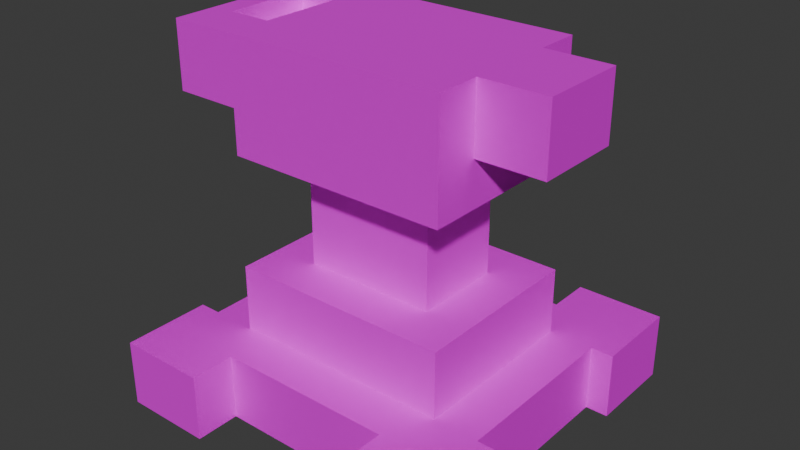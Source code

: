 # Source: anvil.blend  (saved by Blender 4.2.66; exported with 4.5.12 LTS)
import bpy
from mathutils import Matrix  # noqa: F401  (used for matrix-valued properties, if any)

bpy.ops.wm.read_factory_settings(use_empty=True)
scene = bpy.context.scene
scene.name = 'Scene'

# ---- collections
col_collection = bpy.data.collections.new('Collection'); scene.collection.children.link(col_collection)

# ---- images (referenced by path relative to the original .blend; pixels are not part of the script)
import os
ASSET_DIR = os.environ.get("B2B_ASSET_DIR", "")  # directory of the original .blend (textures are referenced by path, not embedded)
HERE = os.path.dirname(os.path.abspath(__file__))  # packed textures are extracted next to this script under _unpacked/

def load_image(name, relpath, width, height, colorspace="sRGB"):
    """Load a texture the original file referenced (path relative to the .blend, or extracted next to this script)."""
    p = next((c for c in (os.path.join(HERE, relpath), os.path.join(ASSET_DIR, relpath)) if relpath and os.path.exists(c)), "")
    if p:
        img = bpy.data.images.load(p, check_existing=True)
        img.name = name
    else:  # same state as the original file: an image datablock whose file is absent (Cycles renders it pink)
        img = bpy.data.images.new(name, width, height)
        img.source = "FILE"
        img.filepath = "//" + (relpath or name)
    img.colorspace_settings.name = colorspace
    return img
img_benches_anvil_png = load_image('benches_anvil.png', 'benches_anvil.png', 1024, 1024, 'sRGB')

# ---- materials (node trees are filled in below, after node groups)
mat_material = bpy.data.materials.new('Material')
mat_material.alpha_threshold = 0.0
mat_material.use_transparent_shadow = False
mat_material.roughness = 0.5
mat_material.line_color = (0.0, 0.0, 0.0, 1.0)

# ---- material node trees
mat_material.use_nodes = True; mat_material.node_tree.nodes.clear()
_N = mat_material.node_tree.nodes; _L = mat_material.node_tree.links
n0 = _N.new('ShaderNodeOutputMaterial'); n0.name = 'Material Output'; n0.location = (300, 300)
n1 = _N.new('ShaderNodeBsdfPrincipled'); n1.name = 'Principled BSDF'; n1.location = (10, 300)
n1.inputs[1].default_value = 0.5
n1.inputs[2].default_value = 0.8
n1.inputs[3].default_value = 1.25
n2 = _N.new('ShaderNodeTexImage'); n2.name = 'Image Texture'; n2.location = (-267, 262)
n2.image = img_benches_anvil_png
n2.interpolation = 'Closest'
_L.new(n1.outputs[0], n0.inputs[0])
_L.new(n2.outputs[0], n1.inputs[0])
n0.is_active_output = True

# ---- world
world_world = bpy.data.worlds.new('World'); scene.world = world_world
world_world.use_nodes = True; world_world.node_tree.nodes.clear()
_N = world_world.node_tree.nodes; _L = world_world.node_tree.links
n0 = _N.new('ShaderNodeOutputWorld'); n0.name = 'World Output'; n0.location = (300, 300)
n1 = _N.new('ShaderNodeBackground'); n1.name = 'Background'; n1.location = (10, 300)
n1.inputs[0].default_value = (0.05088, 0.05088, 0.05088, 1.0)
_L.new(n1.outputs[0], n0.inputs[0])
n0.is_active_output = True
world_world.color = (0.05088, 0.05088, 0.05088)
world_world.use_sun_shadow = False
world_world.sun_shadow_jitter_overblur = 0.0

# ---- meshes
me_cube_006 = bpy.data.meshes.new('Cube.006')
me_cube_006.from_pydata([(0.375, -0.4375, -0.5), (0.25, -0.3125, -0.3125), (0.375, 0.4375, -0.5), (0.25, 0.3125, -0.3125), (0.375, 0.4375, -0.3125), (0.375, -0.4375, -0.3125), (0.125, 0.1875, -0.125), (0.125, -0.1875, -0.125), (0.25, 0.3125, -0.125), (0.25, -0.3125, -0.125), (0.125, 0.1875, 0.1875), (0.125, -0.1875, 0.1875), (0.25, -0.3125, 0.1875), (0.125, -0.3125, 0.5), (0.25, 0.3125, 0.1875), (0.125, 0.3125, 0.5), (0.25, -0.3125, 0.5), (0.25, 0.3125, 0.5), (0.125, -0.3125, 0.3125), (0.25, 0.3125, 0.3125), (0.25, 0.5, 0.3125), (0.25, 0.5, 0.5), (0.125, -0.5, 0.5), (0.125, -0.5, 0.3125), (0.125, 0.4375, 0.5), (0.125, 0.3125, 0.4375), (0.125, 0.4375, 0.4375), (0.25, -0.4375, -0.5), (0.25, -0.4375, -0.3125), (0.25, 0.4375, -0.3125), (0.25, 0.4375, -0.5), (0.375, -0.5, -0.3125), (0.375, -0.5, -0.5), (0.25, -0.5, -0.5), (0.25, -0.5, -0.3125), (0.25, 0.5, -0.3125), (0.375, 0.5, -0.3125), (0.375, 0.5, -0.5), (0.25, 0.5, -0.5), (0.375, -0.25, -0.3125), (0.375, -0.25, -0.5), (0.375, 0.25, -0.3125), (0.375, 0.25, -0.5), (0.5, 0.4375, -0.3125), (0.5, 0.4375, -0.5), (0.5, 0.25, -0.5), (0.5, -0.25, -0.3125), (0.5, -0.4375, -0.3125), (0.5, -0.4375, -0.5), (0.5, -0.5, -0.3125), (0.5, -0.5, -0.5), (0.5, 0.5, -0.3125), (0.5, 0.5, -0.5), (0.5, -0.25, -0.5), (0.5, 0.25, -0.3125), (-0.375, -0.4375, -0.5), (-0.25, -0.3125, -0.3125), (-0.375, 0.4375, -0.5), (-0.25, 0.3125, -0.3125), (-0.375, 0.4375, -0.3125), (-0.375, -0.4375, -0.3125), (-0.125, 0.1875, -0.125), (-0.125, -0.1875, -0.125), (-0.25, 0.3125, -0.125), (-0.25, -0.3125, -0.125), (-0.125, 0.1875, 0.1875), (-0.125, -0.1875, 0.1875), (-0.25, -0.3125, 0.1875), (-0.125, -0.3125, 0.5), (-0.25, 0.3125, 0.1875), (-0.125, 0.3125, 0.5), (-0.25, -0.3125, 0.5), (-0.25, 0.3125, 0.5), (-0.125, -0.3125, 0.3125), (-0.25, 0.3125, 0.3125), (-0.25, 0.5, 0.3125), (-0.25, 0.5, 0.5), (-0.125, -0.5, 0.5), (-0.125, -0.5, 0.3125), (-0.125, 0.4375, 0.5), (-0.125, 0.3125, 0.4375), (-0.125, 0.4375, 0.4375), (-0.25, -0.4375, -0.5), (-0.25, -0.4375, -0.3125), (-0.25, 0.4375, -0.3125), (-0.25, 0.4375, -0.5), (-0.375, -0.5, -0.3125), (-0.375, -0.5, -0.5), (-0.25, -0.5, -0.5), (-0.25, -0.5, -0.3125), (-0.25, 0.5, -0.3125), (-0.375, 0.5, -0.3125), (-0.375, 0.5, -0.5), (-0.25, 0.5, -0.5), (-0.375, -0.25, -0.3125), (-0.375, -0.25, -0.5), (-0.375, 0.25, -0.3125), (-0.375, 0.25, -0.5), (-0.5, 0.4375, -0.3125), (-0.5, 0.4375, -0.5), (-0.5, 0.25, -0.5), (-0.5, -0.25, -0.3125), (-0.5, -0.4375, -0.3125), (-0.5, -0.4375, -0.5), (-0.5, -0.5, -0.3125), (-0.5, -0.5, -0.5), (-0.5, 0.5, -0.3125), (-0.5, 0.5, -0.5), (-0.5, -0.25, -0.5), (-0.5, 0.25, -0.3125)], [], [(29, 84, 58, 3), (0, 40, 53, 48), (82, 27, 28, 83), (1, 3, 8, 9), (5, 28, 34, 31), (83, 28, 1, 56), (29, 3, 41, 4), (11, 66, 62, 7), (58, 63, 8, 3), (8, 63, 61, 6), (62, 64, 9, 7), (6, 7, 9, 8), (61, 65, 10, 6), (7, 6, 10, 11), (11, 10, 14, 12), (26, 81, 80, 25), (21, 20, 75, 76), (65, 69, 14, 10), (13, 18, 12, 16), (12, 67, 66, 11), (24, 21, 76, 79), (74, 19, 14, 69), (76, 75, 74, 72), (78, 77, 68, 73), (18, 13, 22, 23), (23, 78, 73, 18), (15, 17, 21, 24), (25, 80, 70, 15), (79, 81, 26, 24), (15, 24, 26, 25), (32, 31, 34, 33), (30, 85, 84, 29), (9, 64, 56, 1), (29, 4, 36, 35), (31, 32, 50, 49), (28, 27, 33, 34), (27, 0, 32, 33), (38, 35, 36, 37), (30, 29, 35, 38), (4, 41, 54, 43), (2, 30, 38, 37), (44, 43, 54, 45), (32, 0, 48, 50), (42, 41, 39, 40), (41, 3, 1, 39), (48, 47, 49, 50), (43, 44, 52, 51), (53, 46, 47, 48), (42, 2, 44, 45), (40, 39, 46, 53), (39, 5, 47, 46), (2, 37, 52, 44), (41, 42, 45, 54), (5, 31, 49, 47), (36, 4, 43, 51), (37, 36, 51, 52), (27, 40, 0), (42, 30, 2), (55, 103, 108, 95), (56, 64, 63, 58), (60, 86, 89, 83), (94, 60, 83, 56), (39, 1, 28, 5), (61, 63, 64, 62), (62, 66, 65, 61), (23, 22, 77, 78), (66, 67, 69, 65), (68, 71, 67, 73), (17, 16, 14, 19), (75, 20, 19, 74), (70, 79, 76, 72), (70, 80, 81, 79), (87, 88, 89, 86), (84, 90, 91, 59), (86, 104, 105, 87), (83, 89, 88, 82), (82, 88, 87, 55), (93, 92, 91, 90), (85, 93, 90, 84), (59, 98, 109, 96), (57, 92, 93, 85), (99, 100, 109, 98), (87, 105, 103, 55), (97, 95, 94, 96), (96, 94, 56, 58), (103, 105, 104, 102), (98, 106, 107, 99), (108, 103, 102, 101), (97, 100, 99, 57), (95, 108, 101, 94), (94, 101, 102, 60), (57, 99, 107, 92), (96, 109, 100, 97), (60, 102, 104, 86), (91, 106, 98, 59), (92, 107, 106, 91), (82, 55, 95), (97, 57, 85), (68, 77, 22, 13), (16, 17, 15, 13), (72, 74, 69, 71), (19, 20, 21, 17), (12, 18, 73, 67), (84, 59, 96, 58), (71, 69, 67), (14, 16, 12), (13, 15, 70, 68), (68, 70, 72, 71), (82, 85, 30, 27), (27, 30, 42, 40), (95, 97, 85, 82)])
_uv = me_cube_006.uv_layers.new(name='UVMap')
_uv.uv.foreach_set('vector', [0.8511, 1.0, 0.6809, 1.0, 0.6809, 0.9375, 0.8511, 0.9375, 0.766, 0.8125, 0.766, 0.7188, 0.7234, 0.7188, 0.7234, 0.8125, 0.6383, 0.1875, 0.8085, 0.1875, 0.8085, 0.2812, 0.6383, 0.2812, 0.8085, 0.4688, 0.5957, 0.4688, 0.5957, 0.5625, 0.8085, 0.5625, 0.8723, 0.5, 0.8723, 0.4375, 0.8936, 0.4375, 0.8936, 0.5, 0.6809, 0.5625, 0.8511, 0.5625, 0.8511, 0.625, 0.6809, 0.625, 0.8511, 1.0, 0.8511, 0.9375, 0.8936, 0.9062, 0.8936, 1.0, 0.5957, 0.5625, 0.5106, 0.5625, 0.5106, 0.4062, 0.5957, 0.4062, 0.766, 0.375, 0.766, 0.4688, 0.5957, 0.4688, 0.5957, 0.375, 0.6383, 0.3438, 0.4681, 0.3438, 0.5106, 0.2812, 0.5957, 0.2812, 0.5106, 0.09375, 0.4681, 0.03125, 0.6383, 0.03125, 0.5957, 0.09375, 0.5957, 0.2812, 0.5957, 0.09375, 0.6383, 0.03125, 0.6383, 0.3438, 0.5957, 0.4062, 0.5957, 0.5625, 0.5106, 0.5625, 0.5106, 0.4062, 0.383, 0.4062, 0.5106, 0.4062, 0.5106, 0.5625, 0.383, 0.5625, 0.4255, 0.2812, 0.4255, 0.09375, 0.4681, 0.03125, 0.4681, 0.3438, 0.06383, 0.8438, 0.06383, 0.9688, 0.02128, 0.9688, 0.02128, 0.8438, 0.2766, 0.75, 0.2766, 0.8438, 0.1064, 0.8438, 0.1064, 0.75, 0.3404, 0.09375, 0.2979, 0.03125, 0.4681, 0.03125, 0.4255, 0.09375, 0.234, 0.1562, 0.234, 0.0625, 0.2766, 0.0, 0.2766, 0.1562, 0.4681, 0.3438, 0.2979, 0.3438, 0.3404, 0.2812, 0.4255, 0.2812, 0.234, 0.7188, 0.2766, 0.75, 0.1064, 0.75, 0.1489, 0.7188, 0.1064, 0.9375, 0.2766, 0.9375, 0.2766, 1.0, 0.1064, 1.0, 0.1064, 0.75, 0.04255, 0.75, 0.04255, 0.6562, 0.1064, 0.6562, 0.08511, 0.3438, 0.08511, 0.25, 0.1489, 0.25, 0.1489, 0.3438, 0.2979, 0.3438, 0.234, 0.3438, 0.234, 0.25, 0.2979, 0.25, 0.234, 0.1562, 0.1489, 0.1562, 0.1489, 0.0625, 0.234, 0.0625, 0.234, 0.6562, 0.2766, 0.6562, 0.2766, 0.75, 0.234, 0.7188, 0.02128, 0.8438, 0.02128, 0.9688, 0.0, 0.9688, 0.0, 0.8438, 0.08511, 0.9688, 0.06383, 0.9688, 0.06383, 0.8438, 0.08511, 0.8438, 0.06383, 0.8125, 0.02128, 0.8125, 0.02128, 0.8438, 0.06383, 0.8438, 0.6809, 0.0625, 0.6809, 0.1562, 0.6383, 0.1562, 0.6383, 0.0625, 0.8085, 0.1875, 0.6383, 0.1875, 0.6383, 0.2812, 0.8085, 0.2812, 0.5957, 0.4688, 0.766, 0.4688, 0.766, 0.375, 0.5957, 0.375, 0.8936, 0.4375, 0.8936, 0.5, 0.8723, 0.5, 0.8723, 0.4375, 0.6809, 0.1562, 0.6809, 0.0625, 0.7234, 0.0625, 0.7234, 0.1562, 0.8085, 0.1562, 0.8085, 0.0625, 0.7872, 0.0625, 0.7872, 0.1562, 0.766, 0.8438, 0.8085, 0.8438, 0.8085, 0.8125, 0.766, 0.8125, 0.6383, 0.0625, 0.6383, 0.1562, 0.6809, 0.1562, 0.6809, 0.0625, 0.8085, 0.0625, 0.8085, 0.1562, 0.7872, 0.1562, 0.7872, 0.0625, 0.8723, 0.375, 0.8085, 0.375, 0.8085, 0.4375, 0.8723, 0.4375, 0.8085, 0.8438, 0.766, 0.8438, 0.766, 0.8125, 0.8085, 0.8125, 0.7021, 0.0625, 0.7021, 0.1562, 0.6383, 0.1562, 0.6383, 0.0625, 0.7234, 0.8125, 0.7234, 0.8438, 0.766, 0.8438, 0.766, 0.8125, 0.8085, 0.2812, 0.8085, 0.375, 0.6383, 0.375, 0.6383, 0.2812, 0.8936, 0.9062, 0.8511, 0.9375, 0.8511, 0.625, 0.8936, 0.6562, 0.7021, 0.0625, 0.7021, 0.1562, 0.7234, 0.1562, 0.7234, 0.0625, 0.7021, 0.1562, 0.7021, 0.0625, 0.7234, 0.0625, 0.7234, 0.1562, 0.6383, 0.0625, 0.6383, 0.1562, 0.7021, 0.1562, 0.7021, 0.0625, 0.766, 0.7188, 0.766, 0.8125, 0.7234, 0.8125, 0.7234, 0.7188, 0.7447, 0.0625, 0.7447, 0.1562, 0.7872, 0.1562, 0.7872, 0.0625, 0.8085, 0.375, 0.8723, 0.375, 0.8723, 0.4375, 0.8085, 0.4375, 0.7234, 0.8438, 0.7234, 0.8125, 0.766, 0.8125, 0.766, 0.8438, 0.7447, 0.1562, 0.7447, 0.0625, 0.7872, 0.0625, 0.7872, 0.1562, 0.8723, 0.4375, 0.8723, 0.375, 0.8936, 0.375, 0.8936, 0.4375, 0.8723, 0.4375, 0.8723, 0.375, 0.8936, 0.375, 0.8936, 0.4375, 0.6809, 0.0625, 0.6809, 0.1562, 0.7234, 0.1562, 0.7234, 0.0625, 0.5957, 1.0, 0.6383, 0.9062, 0.6383, 1.0, 0.6383, 0.6562, 0.5957, 0.5625, 0.6383, 0.5625, 0.766, 0.8125, 0.7234, 0.8125, 0.7234, 0.7188, 0.766, 0.7188, 0.8085, 0.4688, 0.8085, 0.5625, 0.5957, 0.5625, 0.5957, 0.4688, 0.8723, 0.4375, 0.8936, 0.4375, 0.8936, 0.5, 0.8723, 0.5, 0.6383, 0.6562, 0.6383, 0.5625, 0.6809, 0.5625, 0.6809, 0.625, 0.8936, 0.6562, 0.8511, 0.625, 0.8511, 0.5625, 0.8936, 0.5625, 0.5106, 0.2812, 0.4681, 0.3438, 0.4681, 0.03125, 0.5106, 0.09375, 0.5106, 0.4062, 0.5106, 0.5625, 0.383, 0.5625, 0.383, 0.4062, 0.234, 0.1562, 0.234, 0.25, 0.1489, 0.25, 0.1489, 0.1562, 0.3404, 0.2812, 0.2979, 0.3438, 0.2979, 0.03125, 0.3404, 0.09375, 0.1489, 0.1562, 0.1064, 0.1562, 0.1064, 0.0, 0.1489, 0.0625, 0.2766, 0.6562, 0.2766, 0.3438, 0.383, 0.6562, 0.3404, 0.6562, 0.1064, 0.8438, 0.2766, 0.8438, 0.2766, 0.9375, 0.1064, 0.9375, 0.1489, 0.6562, 0.1489, 0.7188, 0.1064, 0.75, 0.1064, 0.6562, 0.02128, 1.0, 0.02128, 0.9688, 0.06383, 0.9688, 0.06383, 1.0, 0.6809, 0.0625, 0.6383, 0.0625, 0.6383, 0.1562, 0.6809, 0.1562, 0.8936, 0.5, 0.8723, 0.5, 0.8723, 0.4375, 0.8936, 0.4375, 0.6809, 0.1562, 0.7234, 0.1562, 0.7234, 0.0625, 0.6809, 0.0625, 0.8085, 0.1562, 0.7872, 0.1562, 0.7872, 0.0625, 0.8085, 0.0625, 0.8085, 0.8125, 0.8085, 0.8438, 0.766, 0.8438, 0.766, 0.8125, 0.6383, 0.0625, 0.6809, 0.0625, 0.6809, 0.1562, 0.6383, 0.1562, 0.8085, 0.0625, 0.7872, 0.0625, 0.7872, 0.1562, 0.8085, 0.1562, 0.8723, 0.375, 0.8723, 0.4375, 0.8085, 0.4375, 0.8085, 0.375, 0.8085, 0.8438, 0.8085, 0.8125, 0.766, 0.8125, 0.766, 0.8438, 0.7021, 0.0625, 0.6383, 0.0625, 0.6383, 0.1562, 0.7021, 0.1562, 0.766, 0.8438, 0.7234, 0.8438, 0.7234, 0.8125, 0.766, 0.8125, 0.8085, 0.2812, 0.6383, 0.2812, 0.6383, 0.375, 0.8085, 0.375, 0.6383, 0.9062, 0.6383, 0.6562, 0.6809, 0.625, 0.6809, 0.9375, 0.7021, 0.0625, 0.7234, 0.0625, 0.7234, 0.1562, 0.7021, 0.1562, 0.7021, 0.1562, 0.7234, 0.1562, 0.7234, 0.0625, 0.7021, 0.0625, 0.6383, 0.0625, 0.7021, 0.0625, 0.7021, 0.1562, 0.6383, 0.1562, 0.766, 0.7188, 0.7234, 0.7188, 0.7234, 0.8125, 0.766, 0.8125, 0.7447, 0.0625, 0.7872, 0.0625, 0.7872, 0.1562, 0.7447, 0.1562, 0.8085, 0.4375, 0.8085, 0.375, 0.8723, 0.375, 0.8723, 0.4375, 0.7234, 0.8438, 0.766, 0.8438, 0.766, 0.8125, 0.7234, 0.8125, 0.7447, 0.1562, 0.7872, 0.1562, 0.7872, 0.0625, 0.7447, 0.0625, 0.8723, 0.4375, 0.8723, 0.375, 0.8936, 0.375, 0.8936, 0.4375, 0.8936, 0.4375, 0.8723, 0.4375, 0.8723, 0.375, 0.8936, 0.375, 0.6809, 0.0625, 0.7234, 0.0625, 0.7234, 0.1562, 0.6809, 0.1562, 0.4255, 1.0, 0.383, 1.0, 0.383, 0.9062, 0.383, 0.6562, 0.383, 0.5625, 0.4255, 0.5625, 0.234, 0.25, 0.234, 0.3438, 0.1489, 0.3438, 0.1489, 0.25, 0.2766, 0.3438, 0.2766, 0.6562, 0.234, 0.6562, 0.234, 0.3438, 0.1064, 0.6562, 0.04255, 0.6562, 0.0, 0.6562, 0.1064, 0.3438, 0.3404, 0.6562, 0.3404, 0.75, 0.2766, 0.75, 0.2766, 0.6562, 0.2766, 0.0, 0.234, 0.0625, 0.1489, 0.0625, 0.1064, 0.0, 0.6809, 1.0, 0.6383, 1.0, 0.6383, 0.9062, 0.6809, 0.9375, 0.1064, 0.3438, 0.0, 0.6562, 0.0, 0.3438, 0.383, 0.6562, 0.2766, 0.3438, 0.383, 0.3438, 0.234, 0.3438, 0.234, 0.6562, 0.1489, 0.6562, 0.1489, 0.3438, 0.1489, 0.3438, 0.1489, 0.6562, 0.1064, 0.6562, 0.1064, 0.3438, 0.4255, 1.0, 0.4255, 0.5625, 0.5957, 0.5625, 0.5957, 1.0, 0.5957, 1.0, 0.5957, 0.5625, 0.6383, 0.6562, 0.6383, 0.9062, 0.383, 0.9062, 0.383, 0.6562, 0.4255, 0.5625, 0.4255, 1.0])
me_cube_006.materials.append(mat_material)
me_cube_006.update()

# ---- objects
ob_cube_001 = bpy.data.objects.new('Cube.001', me_cube_006)

# ---- transforms, parenting, visibility, modifiers, constraints
ob_cube_001.location = (0.0, 0.0, 0.0)
ob_cube_001.rotation_euler = (0.0, -0.0, 1.571)

# ---- collection membership
col_collection.objects.link(ob_cube_001)

# ---- scene / render settings (as saved in the file)
scene.frame_start = 1; scene.frame_end = 250; scene.frame_set(2)
scene.render.engine = 'BLENDER_EEVEE_NEXT'
scene.cycles.sampling_pattern = 'TABULATED_SOBOL'
scene.unit_settings.scale_length = 1.6
bpy.context.view_layer.update()

# ---- added for rendering (the .blend has no active camera and no usable light): camera, sun
cam_auto = bpy.data.cameras.new('AutoCamera')
cam_auto.lens = 50.0
cam_auto.sensor_width = 36.0
cam_auto.clip_end = 1000.0
ob_auto_camera = bpy.data.objects.new('AutoCamera', cam_auto)
scene.collection.objects.link(ob_auto_camera)
ob_auto_camera.location = (1.60254, -1.92304, 1.28203)
ob_auto_camera.rotation_euler = (1.09748, -7.21219e-08, 0.694738)
scene.camera = ob_auto_camera
light_auto_sun = bpy.data.lights.new('AutoSun', 'SUN')
light_auto_sun.energy = 3.0
light_auto_sun.angle = 0.0523599
ob_auto_sun = bpy.data.objects.new('AutoSun', light_auto_sun)
scene.collection.objects.link(ob_auto_sun)
ob_auto_sun.rotation_euler = (0.872665, 0.174533, 0.523599)
bpy.context.view_layer.update()
